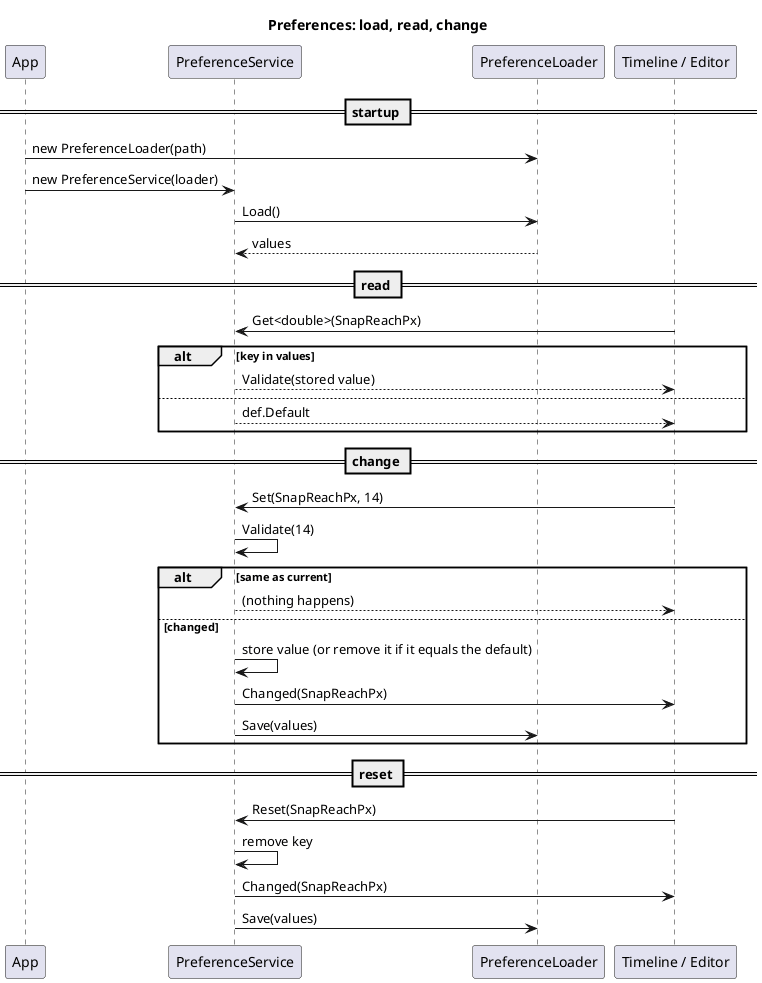

The diagram above was rendered by PlantUML. Its source (embedded in the PNG):
@startuml
title Preferences: load, read, change

participant App
participant PreferenceService as Service
participant PreferenceLoader as Loader
participant "Timeline / Editor" as Caller

== startup ==
App -> Loader : new PreferenceLoader(path)
App -> Service : new PreferenceService(loader)
Service -> Loader : Load()
Loader --> Service : values

== read ==
Caller -> Service : Get<double>(SnapReachPx)
alt key in values
  Service --> Caller : Validate(stored value)
else
  Service --> Caller : def.Default
end

== change ==
Caller -> Service : Set(SnapReachPx, 14)
Service -> Service : Validate(14)
alt same as current
  Service --> Caller : (nothing happens)
else changed
  Service -> Service : store value (or remove it if it equals the default)
  Service -> Caller : Changed(SnapReachPx)
  Service -> Loader : Save(values)
end

== reset ==
Caller -> Service : Reset(SnapReachPx)
Service -> Service : remove key
Service -> Caller : Changed(SnapReachPx)
Service -> Loader : Save(values)
@enduml